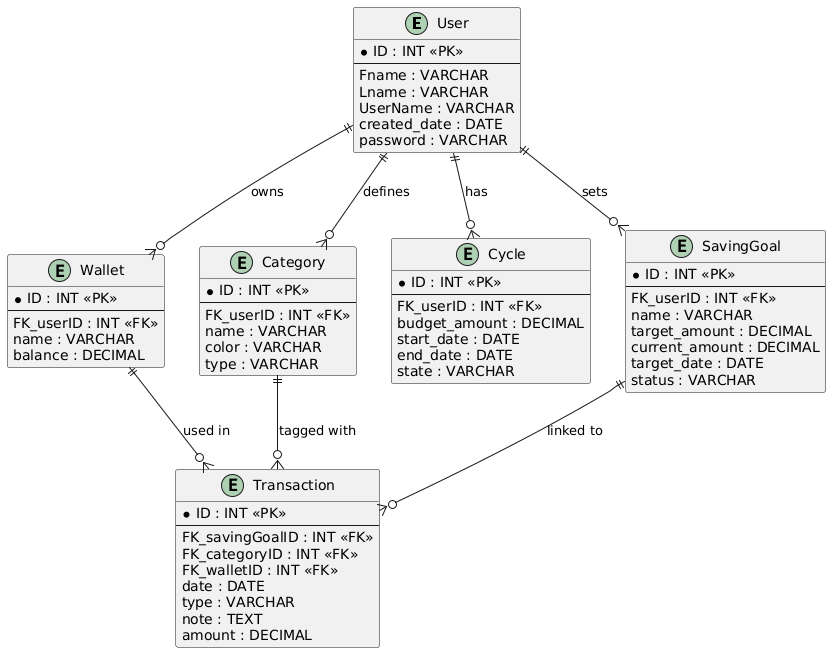

The diagram above was rendered by PlantUML. Its source (embedded in the PNG):
@startuml
entity "User" {
  * ID : INT <<PK>>
  --
  Fname : VARCHAR
  Lname : VARCHAR
  UserName : VARCHAR
  created_date : DATE
  password : VARCHAR
}

entity "Wallet" {
  * ID : INT <<PK>>
  --
  FK_userID : INT <<FK>>
  name : VARCHAR
  balance : DECIMAL
}

entity "Category" {
  * ID : INT <<PK>>
  --
  FK_userID : INT <<FK>>
  name : VARCHAR
  color : VARCHAR
  type : VARCHAR
}

entity "Cycle" {
  * ID : INT <<PK>>
  --
  FK_userID : INT <<FK>>
  budget_amount : DECIMAL
  start_date : DATE
  end_date : DATE
  state : VARCHAR
}

entity "SavingGoal" {
  * ID : INT <<PK>>
  --
  FK_userID : INT <<FK>>
  name : VARCHAR
  target_amount : DECIMAL
  current_amount : DECIMAL
  target_date : DATE
  status : VARCHAR
}

entity "Transaction" {
  * ID : INT <<PK>>
  --
  FK_savingGoalID : INT <<FK>>
  FK_categoryID : INT <<FK>>
  FK_walletID : INT <<FK>>
  date : DATE
  type : VARCHAR
  note : TEXT
  amount : DECIMAL
}

' Relationships
User ||--o{ Wallet         : "owns"
User ||--o{ Category       : "defines"
User ||--o{ Cycle          : "has"
User ||--o{ SavingGoal     : "sets"
Wallet      ||--o{ Transaction : "used in"
Category    ||--o{ Transaction : "tagged with"
SavingGoal  ||--o{ Transaction : "linked to"
@enduml